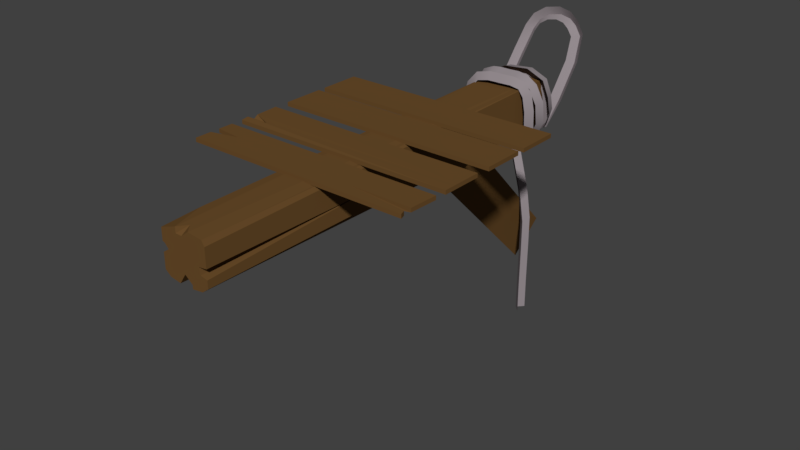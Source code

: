 # Source: wooden_beam_horizontal.blend  (saved by Blender 2.79.0; exported with 4.5.12 LTS)
import bpy
from mathutils import Matrix  # noqa: F401  (used for matrix-valued properties, if any)

bpy.ops.wm.read_factory_settings(use_empty=True)
scene = bpy.context.scene
scene.name = 'Scene'

# ---- collections
col_collection_1 = bpy.data.collections.new('Collection 1'); scene.collection.children.link(col_collection_1)

# ---- materials (node trees are filled in below, after node groups)
mat_drewno_003 = bpy.data.materials.new('Drewno.003')
mat_drewno_003.alpha_threshold = 0.0
mat_drewno_003.roughness = 0.5
mat_lina = bpy.data.materials.new('lina')
mat_lina.alpha_threshold = 0.0
mat_lina.roughness = 0.5

# ---- material node trees
mat_drewno_003.use_nodes = True; mat_drewno_003.node_tree.nodes.clear()
_N = mat_drewno_003.node_tree.nodes; _L = mat_drewno_003.node_tree.links
n0 = _N.new('ShaderNodeOutputMaterial'); n0.name = 'Material Output'; n0.location = (300, 300)
n1 = _N.new('ShaderNodeBsdfDiffuse'); n1.name = 'Diffuse BSDF'; n1.location = (10, 300)
n1.inputs[0].default_value = (0.1473, 0.07508, 0.02407, 1.0)
_L.new(n1.outputs[0], n0.inputs[0])
n0.is_active_output = True
mat_lina.use_nodes = True; mat_lina.node_tree.nodes.clear()
_N = mat_lina.node_tree.nodes; _L = mat_lina.node_tree.links
n0 = _N.new('ShaderNodeOutputMaterial'); n0.name = 'Material Output'; n0.location = (300, 300)
n1 = _N.new('ShaderNodeBsdfDiffuse'); n1.name = 'Diffuse BSDF'; n1.location = (10, 300)
n1.inputs[0].default_value = (0.2957, 0.2585, 0.2746, 1.0)
_L.new(n1.outputs[0], n0.inputs[0])
n0.is_active_output = True

# ---- world
world_world = bpy.data.worlds.new('World'); scene.world = world_world
world_world.color = (0.05088, 0.05088, 0.05088)
world_world.use_sun_shadow = False
world_world.sun_shadow_jitter_overblur = 0.0
world_world.cycles.sampling_method = 'MANUAL'

# ---- meshes
me_cube_056 = bpy.data.meshes.new('Cube.056')
me_cube_056.from_pydata([(-0.9926, -0.9977, -0.9365), (-0.7679, -0.9269, 1.0), (-0.992, 0.9976, -0.9136), (-0.8286, 0.9497, 0.8419), (1.0, -1.0, -0.9842), (0.7241, -0.9438, 1.0), (1.0, 1.0, -0.9743), (0.8838, 0.936, 1.0), (-0.699, 1.0, -0.9447), (-0.3158, 1.0, 1.0), (-0.3158, -1.0, -1.0), (-0.3158, -1.0, 1.0), (-0.04167, 1.0, 0.9598), (-0.04167, -1.0, -1.0), (-0.04167, 1.0, -1.0), (-0.04167, -0.9567, 0.5708), (0.2708, 1.0, 1.0), (0.2708, -1.0, -1.0), (0.7241, 1.0, -0.9942), (0.2708, -1.0, 1.0), (-1.0, -0.7339, -1.0), (-1.0, -0.7339, 1.0), (1.0, -0.7339, -0.9997), (1.0, -0.7339, 1.0), (-0.3158, -0.9027, 1.0), (-0.3158, -0.7339, -1.0), (-0.04167, -0.5859, 1.0), (-0.04167, -0.7339, -1.0), (0.2708, -0.844, 1.0), (0.2708, -0.7339, -1.0), (-1.0, 0.7655, 1.0), (1.0, 0.7655, -0.9881), (-1.0, 0.7655, -0.9909), (1.0, 0.7331, 1.0), (-0.3158, 0.7655, 1.0), (-0.3158, 0.7655, -1.0), (-0.04167, 0.7655, 1.0), (-0.04167, 0.7655, -1.0), (0.2708, 0.7655, 1.0), (0.2708, 0.7655, -1.0), (-1.0, 0.09116, -1.0), (1.0, -0.09406, 0.2244), (-0.7416, 0.06248, 1.0), (-0.3158, 0.09116, -1.0), (0.08753, 0.1576, 1.0), (-0.04167, 0.09116, -1.0), (0.63, -0.07568, 1.0), (0.2708, 0.09116, -1.0), (-1.0, 0.09116, 0.5592), (1.0, 0.09116, -0.9958), (-1.0, -0.1155, -1.0), (1.0, -0.4166, 1.0), (-0.8548, -0.07336, 1.0), (-0.3158, -0.1155, -1.0), (0.09973, -0.02933, 1.0), (-0.04167, -0.1155, -1.0), (0.7012, -0.3517, 1.0), (0.2708, -0.1155, -1.0), (-1.0, -0.1155, 1.0), (1.0, -0.1155, -0.9921), (-1.0, 0.2785, 1.0), (1.0, 0.2785, -0.9904), (-1.0, 0.2785, -1.0), (1.0, -0.03178, 1.0), (-0.9032, 0.2394, 1.0), (-0.3158, 0.2785, -1.0), (0.01272, 0.3265, 1.0), (-0.04167, 0.2785, -1.0), (0.8119, 0.04705, 1.0), (0.2708, 0.2785, -1.0), (-0.04167, -1.104, 0.1601), (1.288, -9.366, -0.8844), (1.012, -9.379, -0.8546), (1.282, -8.081, -0.8844), (1.005, -8.08, -0.8546), (1.294, -6.212, -0.8844), (1.017, -6.212, -0.8546), (1.288, -4.927, -0.8844), (1.012, -4.949, -0.8546), (1.087, -3.645, -0.8844), (0.8165, -3.702, -0.8546), (0.6356, -1.941, -0.8844), (0.3872, -2.063, -0.8546), (0.0285, -1.168, -0.8836), (-0.02053, -1.47, -0.8572), (-0.5602, -1.296, -0.8583), (-0.4248, -1.623, -0.8403), (-0.9405, -1.239, -0.8204), (-0.918, -1.545, -0.7941), (-1.251, -0.9699, -0.8031), (-1.381, -1.137, -0.7676), (-1.451, -0.4534, -0.8032), (-1.635, -0.4803, -0.7661), (-1.402, 0.1773, -0.8032), (-1.586, 0.2082, -0.7661), (-1.242, 0.7916, -0.8033), (-1.403, 0.8936, -0.7664), (-0.9451, 1.17, -0.8094), (-1.005, 1.382, -0.7745), (-0.4477, 1.259, -0.821), (-0.4158, 1.5, -0.7879), (0.1132, 1.245, -0.8271), (0.1441, 1.486, -0.794), (0.593, 1.243, -0.831), (0.6646, 1.481, -0.7984), (0.9652, 1.141, -0.8385), (1.157, 1.33, -0.8079), (1.19, 0.7905, -0.8429), (1.461, 0.875, -0.8138), (1.295, 0.1621, -0.8453), (1.583, 0.173, -0.8168), (1.293, -0.5274, -0.8496), (1.577, -0.5897, -0.8213), (1.1, -1.047, -0.8507), (1.321, -1.246, -0.8233), (0.7764, -1.257, -0.855), (0.8205, -1.575, -0.8309), (0.3987, -1.242, -0.8663), (0.3249, -1.571, -0.8448), (-0.1083, -1.158, -0.8734), (-0.1617, -1.488, -0.8515), (-0.5486, -1.133, -0.8749), (-0.6129, -1.462, -0.8531), (-0.8211, -1.063, -0.8775), (-1.017, -1.342, -0.8567), (-1.049, -0.7778, -0.8789), (-1.355, -0.9352, -0.8588), (-1.237, -0.1508, -0.8788), (-1.577, -0.2036, -0.8589), (-1.25, 0.5655, -0.8788), (-1.583, 0.6548, -0.8588), (-0.9895, 1.004, -0.8788), (-1.209, 1.272, -0.8591), (-0.6886, 1.114, -0.8806), (-0.7456, 1.463, -0.8623), (-0.4466, 1.127, -0.8847), (-0.4347, 1.483, -0.8672), (-0.02873, 1.116, -0.8871), (-0.02625, 1.472, -0.8695), (0.4233, 1.133, -0.8871), (0.4408, 1.488, -0.8696), (0.7474, 1.09, -0.8871), (0.8718, 1.424, -0.8696), (1.06, 0.8889, -0.8869), (1.337, 1.116, -0.8699), (1.294, 0.3568, -0.8924), (1.653, 0.4172, -0.8769), (1.295, -0.3882, -0.9029), (1.654, -0.4778, -0.8893), (1.065, -0.926, -0.9081), (1.32, -1.205, -0.8969), (0.53, -1.129, -0.9139), (0.5997, -1.506, -0.9054), (-0.2508, -1.157, -0.9263), (-0.2871, -1.541, -0.9192), (-0.8672, -1.053, -0.9321), (-1.08, -1.379, -0.9275), (-1.151, -0.6447, -0.9392), (-1.517, -0.7825, -0.9386), (-1.222, 0.09219, -0.9544), (-1.611, 0.125, -0.9569), (-1.07, 0.6585, -0.9621), (-1.368, 0.9065, -0.9675), (-0.4698, 0.9359, -0.9617), (-0.5749, 1.308, -0.9679), (0.4399, 1.026, -0.9617), (0.4982, 1.409, -0.9679), (0.941, 0.8318, -0.9611), (1.224, 1.094, -0.9683), (1.055, 0.3883, -0.9664), (1.428, 0.4642, -0.9759), (1.075, -0.1752, -0.978), (1.449, -0.2185, -0.9895), (0.9096, -0.6357, -0.9837), (1.232, -0.8188, -0.9973), (0.6496, -0.9102, -0.987), (0.8785, -1.194, -1.002), (0.3662, -1.043, -0.9938), (0.4589, -1.385, -1.012), (-0.0391, -1.025, -0.9977), (-0.06749, -1.373, -1.017), (-0.4645, -0.949, -0.9977), (-0.5542, -1.286, -1.017), (-0.7386, -0.8598, -0.9977), (-0.9384, -1.146, -1.017), (-0.917, -0.6417, -0.9953), (-1.194, -0.8382, -1.016), (-1.037, 0.1426, -1.048), (-1.322, -0.02776, -1.07), (-1.023, 1.335, -1.153), (-1.308, 1.198, -1.178), (-0.9049, 2.176, -1.207), (-1.163, 2.155, -1.239), (-0.7071, 2.517, -1.212), (-0.9061, 2.591, -1.248), (-0.4073, 2.72, -1.226), (-0.5444, 2.836, -1.263), (-0.02046, 2.779, -1.233), (-0.0215, 2.921, -1.272), (0.3663, 2.723, -1.226), (0.4962, 2.845, -1.263), (0.6761, 2.562, -1.212), (0.864, 2.651, -1.248), (0.8958, 2.266, -1.208), (1.151, 2.262, -1.24), (1.004, 1.382, -1.157), (1.289, 1.254, -1.182), (0.9518, 0.04795, -1.057), (1.236, -0.1184, -1.08), (0.8159, -0.7672, -1.01), (1.041, -1.048, -1.027), (0.7267, -0.7876, -1.014), (0.6863, -1.161, -1.026), (0.3619, -0.5796, -1.014), (0.3246, -0.9535, -1.026), (-0.195, -0.8065, -1.014), (0.1297, -0.9956, -1.026), (1.012, -9.379, -0.8546), (1.288, -9.366, -0.8248), (1.005, -8.08, -0.8546), (1.282, -8.081, -0.8248), (1.017, -6.212, -0.8546), (1.294, -6.212, -0.8248), (1.012, -4.949, -0.8546), (1.288, -4.927, -0.8248), (0.8165, -3.702, -0.8546), (1.087, -3.645, -0.8248), (0.3872, -2.063, -0.8546), (0.6356, -1.941, -0.8248), (-0.02053, -1.47, -0.8572), (0.1244, -1.255, -0.8256), (-0.4248, -1.623, -0.8403), (-0.264, -1.41, -0.8094), (-0.918, -1.545, -0.7941), (-0.6596, -1.351, -0.7704), (-1.381, -1.137, -0.7676), (-1.082, -0.9793, -0.7462), (-1.635, -0.4803, -0.7661), (-1.294, -0.4306, -0.746), (-1.586, 0.2082, -0.7661), (-1.246, 0.151, -0.746), (-1.403, 0.8936, -0.7664), (-1.091, 0.7523, -0.746), (-1.005, 1.382, -0.7745), (-0.8041, 1.12, -0.7519), (-0.4158, 1.5, -0.7879), (-0.357, 1.193, -0.7625), (0.1441, 1.486, -0.794), (0.1603, 1.177, -0.7681), (0.6646, 1.481, -0.7984), (0.6548, 1.174, -0.7721), (1.157, 1.33, -0.8079), (1.018, 1.076, -0.7796), (1.461, 0.875, -0.8138), (1.216, 0.7608, -0.7833), (1.583, 0.173, -0.8168), (1.32, 0.1382, -0.7858), (1.577, -0.5897, -0.8213), (1.317, -0.5536, -0.79), (1.321, -1.246, -0.8233), (1.11, -1.103, -0.7913), (0.8205, -1.575, -0.8309), (0.6982, -1.373, -0.7973), (0.3249, -1.571, -0.8448), (0.2806, -1.361, -0.8095), (-0.1617, -1.488, -0.8515), (-0.165, -1.283, -0.8156), (-0.6129, -1.462, -0.8531), (-0.6002, -1.259, -0.817), (-1.017, -1.342, -0.8567), (-0.9291, -1.168, -0.82), (-1.355, -0.9352, -0.8588), (-1.193, -0.8428, -0.8217), (-1.577, -0.2036, -0.8589), (-1.394, -0.1752, -0.8217), (-1.583, 0.6548, -0.8588), (-1.404, 0.6068, -0.8217), (-1.209, 1.272, -0.8591), (-1.083, 1.14, -0.8218), (-0.7456, 1.463, -0.8623), (-0.6735, 1.304, -0.8246), (-0.4347, 1.483, -0.8672), (-0.3963, 1.32, -0.829), (-0.02625, 1.472, -0.8695), (-0.01593, 1.309, -0.8312), (0.4408, 1.488, -0.8696), (0.4328, 1.326, -0.8312), (0.8718, 1.424, -0.8696), (0.815, 1.272, -0.8312), (1.337, 1.116, -0.8699), (1.227, 1.001, -0.8313), (1.653, 0.4172, -0.8769), (1.52, 0.3481, -0.8379), (1.654, -0.4778, -0.8893), (1.521, -0.4912, -0.8496), (1.32, -1.205, -0.8969), (1.222, -1.156, -0.8564), (0.5997, -1.506, -0.9054), (0.5374, -1.438, -0.8644), (-0.2871, -1.541, -0.9192), (-0.3276, -1.471, -0.8779), (-1.08, -1.379, -0.9275), (-1.097, -1.317, -0.8859), (-1.517, -0.7825, -0.9386), (-1.535, -0.7199, -0.897), (-1.611, 0.125, -0.9569), (-1.629, 0.1876, -0.9153), (-1.368, 0.9065, -0.9675), (-1.39, 0.9585, -0.9258), (-0.5749, 1.308, -0.9679), (-0.5907, 1.364, -0.9262), (0.4982, 1.409, -0.9679), (0.507, 1.466, -0.9262), (1.224, 1.094, -0.9683), (1.288, 1.122, -0.9267), (1.428, 0.4642, -0.9759), (1.526, 0.4239, -0.9353), (1.449, -0.2185, -0.9895), (1.547, -0.291, -0.9494), (1.232, -0.8188, -0.9973), (1.32, -0.9172, -0.9576), (0.8785, -1.194, -1.002), (0.9214, -1.341, -0.9635), (0.4589, -1.385, -1.012), (0.4424, -1.558, -0.9738), (-0.06749, -1.373, -1.017), (-0.1014, -1.547, -0.9791), (-0.5542, -1.286, -1.017), (-0.5998, -1.458, -0.9792), (-0.9384, -1.146, -1.017), (-1.04, -1.291, -0.9792), (-1.194, -0.8382, -1.016), (-1.417, -0.8431, -0.9816), (-1.322, -0.02776, -1.07), (-1.589, 0.1224, -1.044), (-1.308, 1.198, -1.178), (-1.575, 1.376, -1.154), (-1.163, 2.155, -1.239), (-1.429, 2.339, -1.215), (-0.9061, 2.591, -1.248), (-1.122, 2.857, -1.227), (-0.5444, 2.836, -1.263), (-0.6398, 3.183, -1.246), (-0.0215, 2.921, -1.272), (-0.02388, 3.285, -1.257), (0.4962, 2.845, -1.263), (0.5711, 3.198, -1.247), (0.864, 2.651, -1.248), (1.053, 2.94, -1.228), (1.151, 2.262, -1.24), (1.411, 2.454, -1.216), (1.289, 1.254, -1.182), (1.557, 1.412, -1.157), (1.236, -0.1184, -1.08), (1.502, 0.00497, -1.052), (1.041, -1.048, -1.027), (1.223, -1.09, -0.9895), (0.6863, -1.161, -1.026), (0.6745, -1.27, -0.9854), (0.3246, -0.9535, -1.026), (0.3137, -1.063, -0.9854), (0.1297, -0.9956, -1.026), (0.2244, -1.051, -0.9854), (4.625, 0.9685, -0.2478), (4.625, 1.134, -0.2478), (-4.943, 0.9685, -0.2478), (-4.943, 1.134, -0.2478), (4.625, 0.9685, -0.4357), (4.625, 1.134, -0.4357), (-4.943, 0.9685, -0.4357), (-4.943, 1.134, -0.4357), (4.625, 0.9685, -0.02367), (4.625, 1.134, -0.02367), (-4.943, 0.9685, -0.02367), (-4.943, 1.134, -0.02367), (4.625, 0.9685, -0.2116), (4.625, 1.134, -0.2116), (-4.943, 0.9685, -0.2116), (-4.943, 1.134, -0.2116), (4.625, 0.9685, 0.2341), (4.625, 1.134, 0.2341), (-4.943, 0.9685, 0.2341), (-4.943, 1.134, 0.2341), (4.625, 0.9685, 0.04616), (4.625, 1.134, 0.04616), (-4.943, 0.9685, 0.04616), (-4.943, 1.134, 0.04616), (-4.943, 1.003, 0.2015), (-4.943, 1.171, 0.2015), (4.625, 0.9685, 0.2015), (4.625, 1.134, 0.2015), (-4.062, 1.098, 0.19), (4.625, 0.9685, 0.19), (-2.969, 0.9676, 0.19), (4.625, 1.134, 0.19), (-4.943, 1.108, 0.1487), (4.625, 0.9685, 0.1723), (-4.943, 0.9608, 0.1723), (4.625, 1.134, 0.1723), (-0.1586, 1.022, 0.19), (4.625, 0.9685, 0.476), (4.625, 1.134, 0.476), (-4.943, 0.9685, 0.476), (-4.943, 1.134, 0.476), (4.625, 0.9685, 0.2881), (4.625, 1.134, 0.2881), (-4.943, 0.9685, 0.2881), (-4.943, 1.134, 0.2881), (-4.943, 0.9685, 0.3565), (-4.943, 1.134, 0.3565), (4.579, 0.9685, 0.4183), (4.579, 1.134, 0.4183), (-3.806, 0.9685, 0.3697), (2.04, 1.134, 0.4173), (-3.806, 1.134, 0.3697), (4.175, 0.9864, 0.4347), (-4.943, 0.9685, 0.3993), (4.548, 1.134, 0.4517), (-4.943, 1.134, 0.3993), (4.548, 0.9685, 0.4517), (0.9366, -5.511, -1.004), (0.9366, -1.083, -0.5511), (-0.0587, -7.721, -1.004), (-0.0587, -1.019, -0.2814), (-1.054, -5.383, -1.004), (-1.054, -1.069, -0.5496)], [], [(32, 30, 3, 2), (18, 16, 7, 6), (22, 23, 5, 4), (10, 11, 1, 0), (29, 22, 4, 17), (24, 21, 1, 11), (26, 24, 11, 15), (20, 25, 10, 0), (13, 70, 15, 11, 10), (2, 3, 9, 8), (17, 19, 15, 70, 13), (28, 26, 15, 19), (25, 27, 13, 10), (8, 9, 12, 14), (23, 28, 19, 5), (4, 5, 19, 17), (27, 29, 17, 13), (14, 12, 16, 18), (55, 57, 29, 27), (51, 56, 28, 23), (53, 55, 27, 25), (56, 54, 26, 28), (50, 53, 25, 20), (54, 52, 24, 26), (52, 58, 21, 24), (57, 59, 22, 29), (59, 51, 23, 22), (0, 1, 21, 20), (6, 7, 33, 31), (18, 6, 31, 39), (9, 3, 30, 34), (12, 9, 34, 36), (2, 8, 35, 32), (16, 12, 36, 38), (8, 14, 37, 35), (7, 16, 38, 33), (14, 18, 39, 37), (62, 60, 30, 32), (50, 58, 48, 40), (61, 63, 41, 49), (69, 61, 49, 47), (64, 60, 48, 42), (66, 64, 42, 44), (62, 65, 43, 40), (68, 66, 44, 46), (65, 67, 45, 43), (63, 68, 46, 41), (67, 69, 47, 45), (20, 21, 58, 50), (49, 41, 51, 59), (47, 49, 59, 57), (42, 48, 58, 52), (44, 42, 52, 54), (40, 43, 53, 50), (46, 44, 54, 56), (43, 45, 55, 53), (41, 46, 56, 51), (45, 47, 57, 55), (37, 39, 69, 67), (33, 38, 68, 63), (35, 37, 67, 65), (38, 36, 66, 68), (32, 35, 65, 62), (36, 34, 64, 66), (34, 30, 60, 64), (39, 31, 61, 69), (31, 33, 63, 61), (40, 48, 60, 62), (72, 74, 73, 71), (74, 76, 75, 73), (76, 78, 77, 75), (78, 80, 79, 77), (80, 82, 81, 79), (82, 84, 83, 81), (84, 86, 85, 83), (86, 88, 87, 85), (88, 90, 89, 87), (90, 92, 91, 89), (92, 94, 93, 91), (94, 96, 95, 93), (96, 98, 97, 95), (98, 100, 99, 97), (100, 102, 101, 99), (102, 104, 103, 101), (104, 106, 105, 103), (106, 108, 107, 105), (108, 110, 109, 107), (110, 112, 111, 109), (112, 114, 113, 111), (114, 116, 115, 113), (116, 118, 117, 115), (118, 120, 119, 117), (120, 122, 121, 119), (122, 124, 123, 121), (124, 126, 125, 123), (126, 128, 127, 125), (128, 130, 129, 127), (130, 132, 131, 129), (132, 134, 133, 131), (134, 136, 135, 133), (136, 138, 137, 135), (138, 140, 139, 137), (140, 142, 141, 139), (142, 144, 143, 141), (144, 146, 145, 143), (146, 148, 147, 145), (148, 150, 149, 147), (150, 152, 151, 149), (152, 154, 153, 151), (154, 156, 155, 153), (156, 158, 157, 155), (158, 160, 159, 157), (160, 162, 161, 159), (162, 164, 163, 161), (164, 166, 165, 163), (166, 168, 167, 165), (168, 170, 169, 167), (170, 172, 171, 169), (172, 174, 173, 171), (174, 176, 175, 173), (176, 178, 177, 175), (178, 180, 179, 177), (180, 182, 181, 179), (182, 184, 183, 181), (184, 186, 185, 183), (186, 188, 187, 185), (188, 190, 189, 187), (190, 192, 191, 189), (192, 194, 193, 191), (194, 196, 195, 193), (196, 198, 197, 195), (198, 200, 199, 197), (200, 202, 201, 199), (202, 204, 203, 201), (204, 206, 205, 203), (206, 208, 207, 205), (208, 210, 209, 207), (210, 212, 211, 209), (212, 214, 213, 211), (214, 216, 215, 213), (218, 220, 219, 217), (220, 222, 221, 219), (222, 224, 223, 221), (224, 226, 225, 223), (226, 228, 227, 225), (228, 230, 229, 227), (230, 232, 231, 229), (232, 234, 233, 231), (234, 236, 235, 233), (236, 238, 237, 235), (238, 240, 239, 237), (240, 242, 241, 239), (242, 244, 243, 241), (244, 246, 245, 243), (246, 248, 247, 245), (248, 250, 249, 247), (250, 252, 251, 249), (252, 254, 253, 251), (254, 256, 255, 253), (256, 258, 257, 255), (258, 260, 259, 257), (260, 262, 261, 259), (262, 264, 263, 261), (264, 266, 265, 263), (266, 268, 267, 265), (268, 270, 269, 267), (270, 272, 271, 269), (272, 274, 273, 271), (274, 276, 275, 273), (276, 278, 277, 275), (278, 280, 279, 277), (280, 282, 281, 279), (282, 284, 283, 281), (284, 286, 285, 283), (286, 288, 287, 285), (288, 290, 289, 287), (290, 292, 291, 289), (292, 294, 293, 291), (294, 296, 295, 293), (296, 298, 297, 295), (298, 300, 299, 297), (300, 302, 301, 299), (302, 304, 303, 301), (304, 306, 305, 303), (306, 308, 307, 305), (308, 310, 309, 307), (310, 312, 311, 309), (312, 314, 313, 311), (314, 316, 315, 313), (316, 318, 317, 315), (318, 320, 319, 317), (320, 322, 321, 319), (322, 324, 323, 321), (324, 326, 325, 323), (326, 328, 327, 325), (328, 330, 329, 327), (330, 332, 331, 329), (332, 334, 333, 331), (334, 336, 335, 333), (336, 338, 337, 335), (338, 340, 339, 337), (340, 342, 341, 339), (342, 344, 343, 341), (344, 346, 345, 343), (346, 348, 347, 345), (348, 350, 349, 347), (350, 352, 351, 349), (352, 354, 353, 351), (354, 356, 355, 353), (356, 358, 357, 355), (358, 360, 359, 357), (360, 362, 361, 359), (363, 364, 366, 365), (365, 366, 370, 369), (369, 370, 368, 367), (367, 368, 364, 363), (365, 369, 367, 363), (370, 366, 364, 368), (371, 372, 374, 373), (373, 374, 378, 377), (377, 378, 376, 375), (375, 376, 372, 371), (373, 377, 375, 371), (378, 374, 372, 376), (379, 380, 382, 381), (397, 395, 386, 385), (385, 386, 384, 383), (389, 390, 380, 379), (397, 385, 383, 396), (388, 382, 380, 390), (391, 388, 390, 394, 399), (381, 387, 389, 379), (392, 394, 390, 389), (381, 382, 388, 387), (396, 398, 394, 392), (395, 391, 399, 394, 398), (387, 393, 392, 389), (387, 388, 391, 393), (386, 395, 398, 384), (383, 384, 398, 396), (393, 397, 396, 392), (393, 391, 395, 397), (400, 401, 403, 402), (408, 409, 407, 406), (406, 407, 405, 404), (419, 417, 401, 400), (408, 406, 404, 410), (418, 403, 401, 417), (407, 409, 411, 405), (412, 408, 410, 415), (404, 405, 411, 410), (412, 414, 409, 408), (416, 418, 414, 412), (416, 412, 415, 419), (409, 414, 413, 411), (410, 411, 413, 415), (402, 416, 419, 400), (402, 403, 418, 416), (414, 418, 417, 413), (415, 413, 417, 419), (420, 421, 423, 422), (422, 423, 425, 424), (423, 421, 425), (424, 425, 421, 420), (420, 422, 424)])
me_cube_056.polygons.foreach_set('use_smooth', [0, 0, 0, 0, 0, 0, 0, 0, 0, 0, 0, 0, 0, 0, 0, 0, 0, 0, 0, 0, 0, 0, 0, 0, 0, 0, 0, 0, 0, 0, 0, 0, 0, 0, 0, 0, 0, 0, 0, 0, 0, 0, 0, 0, 0, 0, 0, 0, 0, 0, 0, 0, 0, 0, 0, 0, 0, 0, 0, 0, 0, 0, 0, 0, 0, 0, 0, 0, 1, 1, 1, 1, 1, 1, 1, 1, 1, 1, 1, 1, 1, 1, 1, 1, 1, 1, 1, 1, 1, 1, 1, 1, 1, 1, 1, 1, 1, 1, 1, 1, 1, 1, 1, 1, 1, 1, 1, 1, 1, 1, 1, 1, 1, 1, 1, 1, 1, 1, 1, 1, 1, 1, 1, 1, 1, 1, 1, 1, 1, 1, 1, 1, 1, 1, 1, 1, 1, 1, 1, 1, 1, 1, 1, 1, 1, 1, 1, 1, 1, 1, 1, 1, 1, 1, 1, 1, 1, 1, 1, 1, 1, 1, 1, 1, 1, 1, 1, 1, 1, 1, 1, 1, 1, 1, 1, 1, 1, 1, 1, 1, 1, 1, 1, 1, 1, 1, 1, 1, 1, 1, 1, 1, 1, 1, 1, 1, 1, 1, 1, 1, 1, 1, 1, 1, 1, 1, 1, 1, 1, 1, 1, 1, 0, 0, 0, 0, 0, 0, 0, 0, 0, 0, 0, 0, 0, 0, 0, 0, 0, 0, 0, 0, 0, 0, 0, 0, 0, 0, 0, 0, 0, 0, 0, 0, 0, 0, 0, 0, 0, 0, 0, 0, 0, 0, 0, 0, 0, 0, 0, 0, 0, 0, 0, 0, 0])
me_cube_056.polygons.foreach_set('material_index', [0, 0, 0, 0, 0, 0, 0, 0, 0, 0, 0, 0, 0, 0, 0, 0, 0, 0, 0, 0, 0, 0, 0, 0, 0, 0, 0, 0, 0, 0, 0, 0, 0, 0, 0, 0, 0, 0, 0, 0, 0, 0, 0, 0, 0, 0, 0, 0, 0, 0, 0, 0, 0, 0, 0, 0, 0, 0, 0, 0, 0, 0, 0, 0, 0, 0, 0, 0, 1, 1, 1, 1, 1, 1, 1, 1, 1, 1, 1, 1, 1, 1, 1, 1, 1, 1, 1, 1, 1, 1, 1, 1, 1, 1, 1, 1, 1, 1, 1, 1, 1, 1, 1, 1, 1, 1, 1, 1, 1, 1, 1, 1, 1, 1, 1, 1, 1, 1, 1, 1, 1, 1, 1, 1, 1, 1, 1, 1, 1, 1, 1, 1, 1, 1, 1, 1, 1, 1, 1, 1, 1, 1, 1, 1, 1, 1, 1, 1, 1, 1, 1, 1, 1, 1, 1, 1, 1, 1, 1, 1, 1, 1, 1, 1, 1, 1, 1, 1, 1, 1, 1, 1, 1, 1, 1, 1, 1, 1, 1, 1, 1, 1, 1, 1, 1, 1, 1, 1, 1, 1, 1, 1, 1, 1, 1, 1, 1, 1, 1, 1, 1, 1, 1, 1, 1, 1, 1, 1, 1, 1, 1, 1, 0, 0, 0, 0, 0, 0, 0, 0, 0, 0, 0, 0, 0, 0, 0, 0, 0, 0, 0, 0, 0, 0, 0, 0, 0, 0, 0, 0, 0, 0, 0, 0, 0, 0, 0, 0, 0, 0, 0, 0, 0, 0, 0, 0, 0, 0, 0, 0, 0, 0, 0, 0, 0])
me_cube_056.materials.append(mat_drewno_003)
me_cube_056.materials.append(mat_lina)
me_cube_056.use_remesh_preserve_volume = False
me_cube_056.use_remesh_preserve_attributes = False
me_cube_056.use_mirror_vertex_groups = False
me_cube_056.update()

# ---- objects
ob_cube_056 = bpy.data.objects.new('Cube.056', me_cube_056)

# ---- transforms, parenting, visibility, modifiers, constraints
ob_cube_056.location = (0.0, 0.0, 0.0)
ob_cube_056.rotation_euler = (1.571, 0.0, 0.0)
ob_cube_056.scale = (0.4697, 0.4697, 4.357)
ob_cube_056.lineart.crease_threshold = 0.0

# ---- collection membership
col_collection_1.objects.link(ob_cube_056)

# ---- scene / render settings (as saved in the file)
scene.frame_start = 1; scene.frame_end = 250; scene.frame_set(1)
scene.render.engine = 'CYCLES'
scene.render.resolution_percentage = 50
scene.render.dither_intensity = 0.0
scene.cycles.use_denoising = False
scene.cycles.samples = 128
scene.cycles.sampling_pattern = 'TABULATED_SOBOL'
scene.cycles.use_adaptive_sampling = False
scene.cycles.use_light_tree = False
scene.cycles.blur_glossy = 0.0
scene.cycles.sample_clamp_indirect = 0.0
scene.view_settings.view_transform = 'Standard'
bpy.context.view_layer.update()

# ---- added for rendering (the .blend has no active camera and no usable light): camera, sun
cam_auto = bpy.data.cameras.new('AutoCamera')
cam_auto.lens = 50.0
cam_auto.sensor_width = 36.0
cam_auto.clip_end = 1000.0
ob_auto_camera = bpy.data.objects.new('AutoCamera', cam_auto)
scene.collection.objects.link(ob_auto_camera)
ob_auto_camera.location = (11.3916, -13.1665, 7.74178)
ob_auto_camera.rotation_euler = (1.09748, -7.21219e-08, 0.694738)
scene.camera = ob_auto_camera
light_auto_sun = bpy.data.lights.new('AutoSun', 'SUN')
light_auto_sun.energy = 3.0
light_auto_sun.angle = 0.0523599
ob_auto_sun = bpy.data.objects.new('AutoSun', light_auto_sun)
scene.collection.objects.link(ob_auto_sun)
ob_auto_sun.rotation_euler = (0.872665, 0.174533, 0.523599)
bpy.context.view_layer.update()
